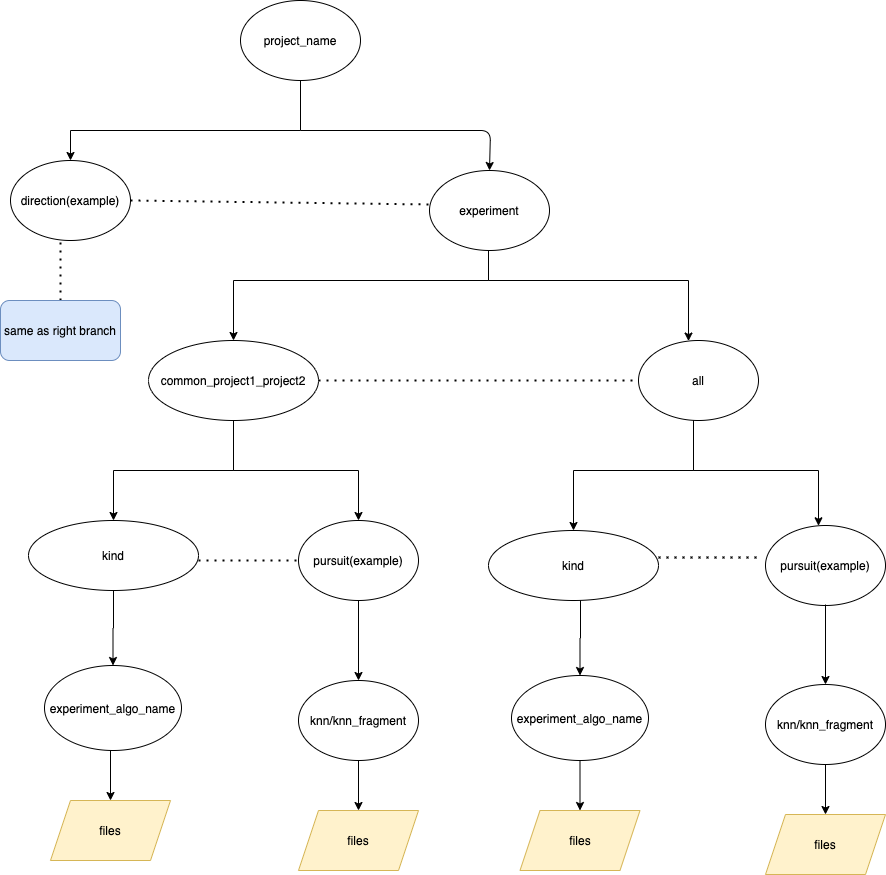

The diagram above was exported from draw.io. Its source (the exported page's mxGraphModel, read from the mxfile embedded in the PNG):
<mxGraphModel dx="786" dy="514" grid="1" gridSize="10" guides="1" tooltips="1" connect="1" arrows="1" fold="1" page="1" pageScale="1" pageWidth="850" pageHeight="1100" math="0" shadow="0">
  <root>
    <mxCell id="0" />
    <mxCell id="1" parent="0" />
    <mxCell id="hmsuYkp4Y0tQN6juGZYW-3" value="" style="edgeStyle=orthogonalEdgeStyle;rounded=0;orthogonalLoop=1;jettySize=auto;html=1;" parent="1" source="hmsuYkp4Y0tQN6juGZYW-1" target="hmsuYkp4Y0tQN6juGZYW-2" edge="1">
      <mxGeometry relative="1" as="geometry">
        <Array as="points">
          <mxPoint x="758" y="360" />
          <mxPoint x="503" y="360" />
        </Array>
      </mxGeometry>
    </mxCell>
    <mxCell id="hmsuYkp4Y0tQN6juGZYW-7" value="" style="edgeStyle=orthogonalEdgeStyle;rounded=0;orthogonalLoop=1;jettySize=auto;html=1;" parent="1" source="hmsuYkp4Y0tQN6juGZYW-1" target="hmsuYkp4Y0tQN6juGZYW-6" edge="1">
      <mxGeometry relative="1" as="geometry">
        <Array as="points">
          <mxPoint x="758" y="360" />
          <mxPoint x="958" y="360" />
        </Array>
      </mxGeometry>
    </mxCell>
    <mxCell id="hmsuYkp4Y0tQN6juGZYW-1" value="experiment" style="ellipse;whiteSpace=wrap;html=1;" parent="1" vertex="1">
      <mxGeometry x="699" y="250" width="120" height="80" as="geometry" />
    </mxCell>
    <mxCell id="hmsuYkp4Y0tQN6juGZYW-9" value="" style="edgeStyle=orthogonalEdgeStyle;rounded=0;orthogonalLoop=1;jettySize=auto;html=1;" parent="1" source="hmsuYkp4Y0tQN6juGZYW-2" target="hmsuYkp4Y0tQN6juGZYW-8" edge="1">
      <mxGeometry relative="1" as="geometry" />
    </mxCell>
    <mxCell id="hmsuYkp4Y0tQN6juGZYW-16" value="" style="edgeStyle=orthogonalEdgeStyle;rounded=0;orthogonalLoop=1;jettySize=auto;html=1;" parent="1" source="hmsuYkp4Y0tQN6juGZYW-2" target="hmsuYkp4Y0tQN6juGZYW-15" edge="1">
      <mxGeometry relative="1" as="geometry">
        <Array as="points">
          <mxPoint x="503" y="550" />
          <mxPoint x="628" y="550" />
        </Array>
      </mxGeometry>
    </mxCell>
    <mxCell id="hmsuYkp4Y0tQN6juGZYW-2" value="common_project1_project2" style="ellipse;whiteSpace=wrap;html=1;" parent="1" vertex="1">
      <mxGeometry x="418" y="420" width="170" height="80" as="geometry" />
    </mxCell>
    <mxCell id="hmsuYkp4Y0tQN6juGZYW-6" value="all" style="ellipse;whiteSpace=wrap;html=1;" parent="1" vertex="1">
      <mxGeometry x="908" y="420" width="120" height="80" as="geometry" />
    </mxCell>
    <mxCell id="hmsuYkp4Y0tQN6juGZYW-24" value="" style="edgeStyle=orthogonalEdgeStyle;rounded=0;orthogonalLoop=1;jettySize=auto;html=1;" parent="1" source="hmsuYkp4Y0tQN6juGZYW-8" target="hmsuYkp4Y0tQN6juGZYW-23" edge="1">
      <mxGeometry relative="1" as="geometry" />
    </mxCell>
    <mxCell id="hmsuYkp4Y0tQN6juGZYW-8" value="kind" style="ellipse;whiteSpace=wrap;html=1;" parent="1" vertex="1">
      <mxGeometry x="298" y="600" width="170" height="70" as="geometry" />
    </mxCell>
    <mxCell id="hmsuYkp4Y0tQN6juGZYW-14" value="" style="endArrow=none;dashed=1;html=1;dashPattern=1 3;strokeWidth=2;entryX=0;entryY=0.5;entryDx=0;entryDy=0;exitX=1;exitY=0.5;exitDx=0;exitDy=0;" parent="1" source="hmsuYkp4Y0tQN6juGZYW-2" target="hmsuYkp4Y0tQN6juGZYW-6" edge="1">
      <mxGeometry width="50" height="50" relative="1" as="geometry">
        <mxPoint x="588" y="470" as="sourcePoint" />
        <mxPoint x="638" y="420" as="targetPoint" />
      </mxGeometry>
    </mxCell>
    <mxCell id="hmsuYkp4Y0tQN6juGZYW-34" value="" style="edgeStyle=orthogonalEdgeStyle;rounded=0;orthogonalLoop=1;jettySize=auto;html=1;" parent="1" source="hmsuYkp4Y0tQN6juGZYW-15" target="hmsuYkp4Y0tQN6juGZYW-33" edge="1">
      <mxGeometry relative="1" as="geometry" />
    </mxCell>
    <mxCell id="hmsuYkp4Y0tQN6juGZYW-15" value="pursuit(example)" style="ellipse;whiteSpace=wrap;html=1;" parent="1" vertex="1">
      <mxGeometry x="568" y="600" width="120" height="80" as="geometry" />
    </mxCell>
    <mxCell id="hmsuYkp4Y0tQN6juGZYW-17" value="" style="edgeStyle=orthogonalEdgeStyle;rounded=0;orthogonalLoop=1;jettySize=auto;html=1;" parent="1" target="hmsuYkp4Y0tQN6juGZYW-19" edge="1">
      <mxGeometry relative="1" as="geometry">
        <mxPoint x="963" y="500" as="sourcePoint" />
        <Array as="points">
          <mxPoint x="963" y="550" />
          <mxPoint x="843" y="550" />
        </Array>
      </mxGeometry>
    </mxCell>
    <mxCell id="hmsuYkp4Y0tQN6juGZYW-18" value="" style="edgeStyle=orthogonalEdgeStyle;rounded=0;orthogonalLoop=1;jettySize=auto;html=1;" parent="1" target="hmsuYkp4Y0tQN6juGZYW-20" edge="1">
      <mxGeometry relative="1" as="geometry">
        <mxPoint x="963" y="500" as="sourcePoint" />
        <Array as="points">
          <mxPoint x="963" y="550" />
          <mxPoint x="1088" y="550" />
        </Array>
      </mxGeometry>
    </mxCell>
    <mxCell id="hmsuYkp4Y0tQN6juGZYW-19" value="kind" style="ellipse;whiteSpace=wrap;html=1;" parent="1" vertex="1">
      <mxGeometry x="758" y="610" width="170" height="70" as="geometry" />
    </mxCell>
    <mxCell id="hmsuYkp4Y0tQN6juGZYW-20" value="pursuit(example)" style="ellipse;whiteSpace=wrap;html=1;" parent="1" vertex="1">
      <mxGeometry x="1035" y="605" width="120" height="80" as="geometry" />
    </mxCell>
    <mxCell id="hmsuYkp4Y0tQN6juGZYW-21" value="" style="endArrow=none;dashed=1;html=1;dashPattern=1 3;strokeWidth=2;entryX=0;entryY=0.5;entryDx=0;entryDy=0;" parent="1" target="hmsuYkp4Y0tQN6juGZYW-15" edge="1">
      <mxGeometry width="50" height="50" relative="1" as="geometry">
        <mxPoint x="468" y="640" as="sourcePoint" />
        <mxPoint x="518" y="590" as="targetPoint" />
      </mxGeometry>
    </mxCell>
    <mxCell id="hmsuYkp4Y0tQN6juGZYW-22" value="" style="endArrow=none;dashed=1;html=1;dashPattern=1 3;strokeWidth=2;entryX=-0.025;entryY=0.4;entryDx=0;entryDy=0;entryPerimeter=0;exitX=1;exitY=0.386;exitDx=0;exitDy=0;exitPerimeter=0;" parent="1" source="hmsuYkp4Y0tQN6juGZYW-19" target="hmsuYkp4Y0tQN6juGZYW-20" edge="1">
      <mxGeometry width="50" height="50" relative="1" as="geometry">
        <mxPoint x="928" y="630" as="sourcePoint" />
        <mxPoint x="978" y="580" as="targetPoint" />
      </mxGeometry>
    </mxCell>
    <mxCell id="hmsuYkp4Y0tQN6juGZYW-23" value="&lt;span&gt;experiment_algo_name&lt;/span&gt;" style="ellipse;whiteSpace=wrap;html=1;" parent="1" vertex="1">
      <mxGeometry x="314" y="745" width="137" height="85" as="geometry" />
    </mxCell>
    <mxCell id="hmsuYkp4Y0tQN6juGZYW-28" value="" style="edgeStyle=orthogonalEdgeStyle;rounded=0;orthogonalLoop=1;jettySize=auto;html=1;" parent="1" source="hmsuYkp4Y0tQN6juGZYW-25" target="hmsuYkp4Y0tQN6juGZYW-27" edge="1">
      <mxGeometry relative="1" as="geometry">
        <Array as="points">
          <mxPoint x="570" y="210" />
          <mxPoint x="340" y="210" />
        </Array>
      </mxGeometry>
    </mxCell>
    <mxCell id="hmsuYkp4Y0tQN6juGZYW-25" value="project_name" style="ellipse;whiteSpace=wrap;html=1;" parent="1" vertex="1">
      <mxGeometry x="510" y="80" width="120" height="80" as="geometry" />
    </mxCell>
    <mxCell id="hmsuYkp4Y0tQN6juGZYW-27" value="direction(example)" style="ellipse;whiteSpace=wrap;html=1;" parent="1" vertex="1">
      <mxGeometry x="280" y="240" width="120" height="80" as="geometry" />
    </mxCell>
    <mxCell id="hmsuYkp4Y0tQN6juGZYW-31" value="" style="endArrow=classic;html=1;entryX=0.5;entryY=0;entryDx=0;entryDy=0;" parent="1" target="hmsuYkp4Y0tQN6juGZYW-1" edge="1">
      <mxGeometry width="50" height="50" relative="1" as="geometry">
        <mxPoint x="570" y="210" as="sourcePoint" />
        <mxPoint x="620" y="160" as="targetPoint" />
        <Array as="points">
          <mxPoint x="760" y="210" />
        </Array>
      </mxGeometry>
    </mxCell>
    <mxCell id="hmsuYkp4Y0tQN6juGZYW-32" value="" style="endArrow=none;dashed=1;html=1;dashPattern=1 3;strokeWidth=2;entryX=0.008;entryY=0.425;entryDx=0;entryDy=0;exitX=1;exitY=0.5;exitDx=0;exitDy=0;entryPerimeter=0;" parent="1" source="hmsuYkp4Y0tQN6juGZYW-27" target="hmsuYkp4Y0tQN6juGZYW-1" edge="1">
      <mxGeometry width="50" height="50" relative="1" as="geometry">
        <mxPoint x="390" y="279.5" as="sourcePoint" />
        <mxPoint x="710" y="279.5" as="targetPoint" />
      </mxGeometry>
    </mxCell>
    <mxCell id="hmsuYkp4Y0tQN6juGZYW-33" value="knn/knn_fragment" style="ellipse;whiteSpace=wrap;html=1;" parent="1" vertex="1">
      <mxGeometry x="568" y="760" width="120" height="80" as="geometry" />
    </mxCell>
    <mxCell id="hmsuYkp4Y0tQN6juGZYW-43" value="" style="edgeStyle=orthogonalEdgeStyle;rounded=0;orthogonalLoop=1;jettySize=auto;html=1;" parent="1" target="hmsuYkp4Y0tQN6juGZYW-45" edge="1">
      <mxGeometry relative="1" as="geometry">
        <mxPoint x="850" y="680" as="sourcePoint" />
      </mxGeometry>
    </mxCell>
    <mxCell id="hmsuYkp4Y0tQN6juGZYW-44" value="" style="edgeStyle=orthogonalEdgeStyle;rounded=0;orthogonalLoop=1;jettySize=auto;html=1;" parent="1" target="hmsuYkp4Y0tQN6juGZYW-46" edge="1">
      <mxGeometry relative="1" as="geometry">
        <mxPoint x="1095" y="684" as="sourcePoint" />
      </mxGeometry>
    </mxCell>
    <mxCell id="hmsuYkp4Y0tQN6juGZYW-45" value="&lt;span&gt;experiment_algo_name&lt;/span&gt;" style="ellipse;whiteSpace=wrap;html=1;" parent="1" vertex="1">
      <mxGeometry x="781" y="755" width="137" height="85" as="geometry" />
    </mxCell>
    <mxCell id="hmsuYkp4Y0tQN6juGZYW-46" value="knn/knn_fragment" style="ellipse;whiteSpace=wrap;html=1;" parent="1" vertex="1">
      <mxGeometry x="1035" y="764" width="120" height="80" as="geometry" />
    </mxCell>
    <mxCell id="hmsuYkp4Y0tQN6juGZYW-47" value="" style="endArrow=none;dashed=1;html=1;dashPattern=1 3;strokeWidth=2;" parent="1" edge="1">
      <mxGeometry width="50" height="50" relative="1" as="geometry">
        <mxPoint x="330" y="380" as="sourcePoint" />
        <mxPoint x="330" y="320" as="targetPoint" />
      </mxGeometry>
    </mxCell>
    <mxCell id="hmsuYkp4Y0tQN6juGZYW-49" value="same as right branch" style="rounded=1;whiteSpace=wrap;html=1;fillColor=#dae8fc;strokeColor=#6c8ebf;" parent="1" vertex="1">
      <mxGeometry x="270" y="380" width="120" height="60" as="geometry" />
    </mxCell>
    <mxCell id="hmsuYkp4Y0tQN6juGZYW-51" value="" style="endArrow=classic;html=1;" parent="1" target="hmsuYkp4Y0tQN6juGZYW-52" edge="1">
      <mxGeometry width="50" height="50" relative="1" as="geometry">
        <mxPoint x="380" y="830" as="sourcePoint" />
        <mxPoint x="380" y="910" as="targetPoint" />
      </mxGeometry>
    </mxCell>
    <mxCell id="hmsuYkp4Y0tQN6juGZYW-52" value="files" style="shape=parallelogram;perimeter=parallelogramPerimeter;whiteSpace=wrap;html=1;fixedSize=1;fillColor=#fff2cc;strokeColor=#d6b656;" parent="1" vertex="1">
      <mxGeometry x="320" y="880" width="120" height="60" as="geometry" />
    </mxCell>
    <mxCell id="hmsuYkp4Y0tQN6juGZYW-55" value="" style="endArrow=classic;html=1;" parent="1" target="hmsuYkp4Y0tQN6juGZYW-56" edge="1">
      <mxGeometry width="50" height="50" relative="1" as="geometry">
        <mxPoint x="628" y="840" as="sourcePoint" />
        <mxPoint x="628" y="920" as="targetPoint" />
      </mxGeometry>
    </mxCell>
    <mxCell id="hmsuYkp4Y0tQN6juGZYW-56" value="files" style="shape=parallelogram;perimeter=parallelogramPerimeter;whiteSpace=wrap;html=1;fixedSize=1;fillColor=#fff2cc;strokeColor=#d6b656;" parent="1" vertex="1">
      <mxGeometry x="568" y="890" width="120" height="60" as="geometry" />
    </mxCell>
    <mxCell id="hmsuYkp4Y0tQN6juGZYW-57" value="" style="endArrow=classic;html=1;" parent="1" target="hmsuYkp4Y0tQN6juGZYW-58" edge="1">
      <mxGeometry width="50" height="50" relative="1" as="geometry">
        <mxPoint x="849.5" y="840" as="sourcePoint" />
        <mxPoint x="849.5" y="920" as="targetPoint" />
      </mxGeometry>
    </mxCell>
    <mxCell id="hmsuYkp4Y0tQN6juGZYW-58" value="files" style="shape=parallelogram;perimeter=parallelogramPerimeter;whiteSpace=wrap;html=1;fixedSize=1;fillColor=#fff2cc;strokeColor=#d6b656;" parent="1" vertex="1">
      <mxGeometry x="789.5" y="890" width="120" height="60" as="geometry" />
    </mxCell>
    <mxCell id="hmsuYkp4Y0tQN6juGZYW-59" value="" style="endArrow=classic;html=1;" parent="1" target="hmsuYkp4Y0tQN6juGZYW-60" edge="1">
      <mxGeometry width="50" height="50" relative="1" as="geometry">
        <mxPoint x="1095" y="844" as="sourcePoint" />
        <mxPoint x="1095" y="924" as="targetPoint" />
      </mxGeometry>
    </mxCell>
    <mxCell id="hmsuYkp4Y0tQN6juGZYW-60" value="files" style="shape=parallelogram;perimeter=parallelogramPerimeter;whiteSpace=wrap;html=1;fixedSize=1;fillColor=#fff2cc;strokeColor=#d6b656;" parent="1" vertex="1">
      <mxGeometry x="1035" y="894" width="120" height="60" as="geometry" />
    </mxCell>
  </root>
</mxGraphModel>